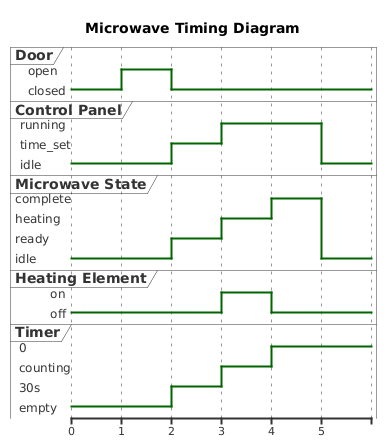

The diagram above was rendered by PlantUML. Its source (embedded in the PNG):
@startuml
title Microwave Timing Diagram

robust "Door" as Door
robust "Control Panel" as Panel
robust "Microwave State" as MW
robust "Heating Element" as Heat
robust "Timer" as T

@0
Door is closed
Panel is idle
MW is idle
Heat is off
T is empty

@1
Door is open

@2
Door is closed
Panel is time_set
MW is ready
T is "30s"

@3
Panel is running
MW is heating
Heat is on
T is counting

@4
MW is complete
Heat is off
T is "0"

@5
Panel is idle
MW is idle
@enduml